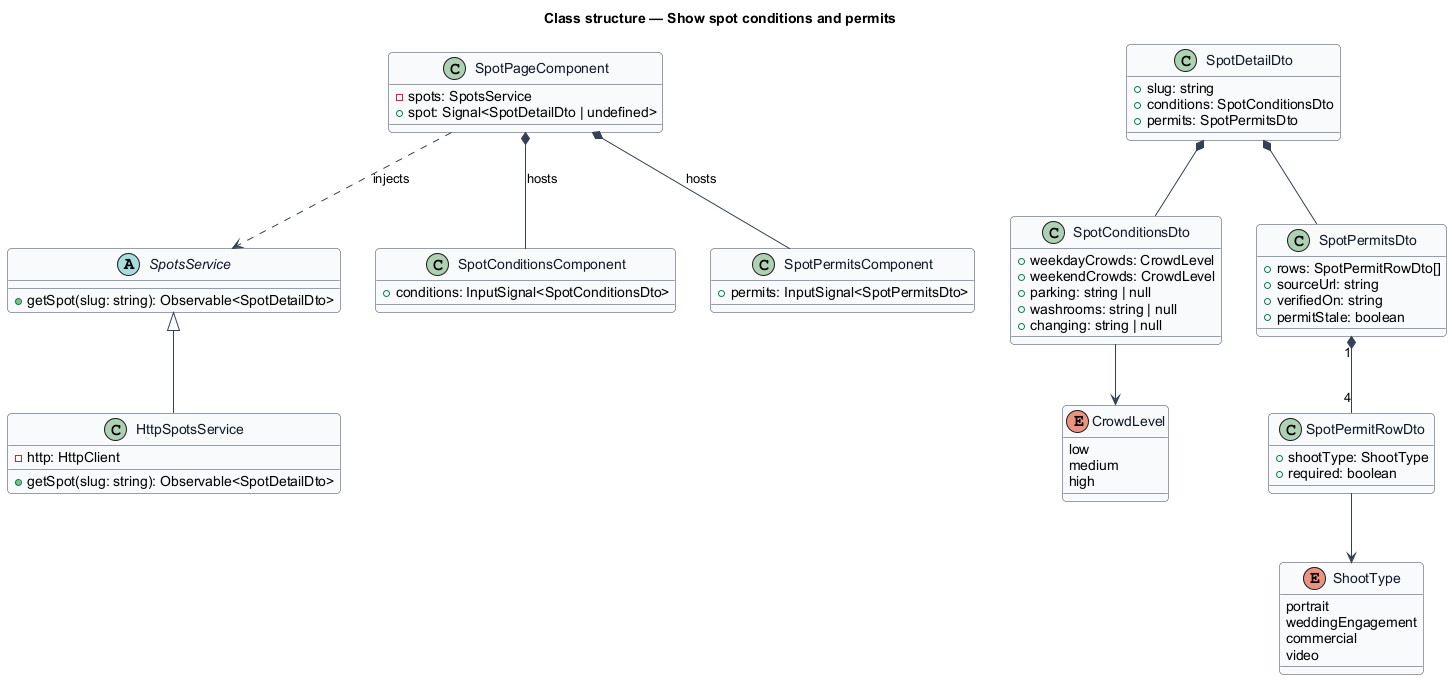

The diagram above was rendered by PlantUML. Its source (embedded in the PNG):
@startuml
' --- shared skin header ---
skinparam backgroundColor #FFFFFF
skinparam shadowing false
skinparam roundcorner 8
skinparam defaultFontName Arial
skinparam ArrowColor #344054
skinparam class {
  BorderColor #344054
  FontColor #101828
  BackgroundColor #F9FAFB
}
' --------------------------
title Class structure — Show spot conditions and permits

abstract class SpotsService {
  +getSpot(slug: string): Observable<SpotDetailDto>
}
class HttpSpotsService {
  -http: HttpClient
  +getSpot(slug: string): Observable<SpotDetailDto>
}
class SpotPageComponent {
  -spots: SpotsService
  +spot: Signal<SpotDetailDto | undefined>
}
SpotsService <|-- HttpSpotsService
SpotPageComponent ..> SpotsService : injects
class SpotDetailDto {
  +slug: string
  +conditions: SpotConditionsDto
  +permits: SpotPermitsDto
}
class SpotConditionsDto {
  +weekdayCrowds: CrowdLevel
  +weekendCrowds: CrowdLevel
  +parking: string | null
  +washrooms: string | null
  +changing: string | null
}
class SpotPermitsDto {
  +rows: SpotPermitRowDto[]
  +sourceUrl: string
  +verifiedOn: string
  +permitStale: boolean
}
class SpotPermitRowDto {
  +shootType: ShootType
  +required: boolean
}
enum CrowdLevel {
  low
  medium
  high
}
enum ShootType {
  portrait
  weddingEngagement
  commercial
  video
}
class SpotConditionsComponent {
  +conditions: InputSignal<SpotConditionsDto>
}
class SpotPermitsComponent {
  +permits: InputSignal<SpotPermitsDto>
}
SpotDetailDto *-- SpotConditionsDto
SpotDetailDto *-- SpotPermitsDto
SpotPermitsDto "1" *-- "4" SpotPermitRowDto
SpotPermitRowDto --> ShootType
SpotConditionsDto --> CrowdLevel
SpotPageComponent *-- SpotConditionsComponent : hosts
SpotPageComponent *-- SpotPermitsComponent : hosts
@enduml